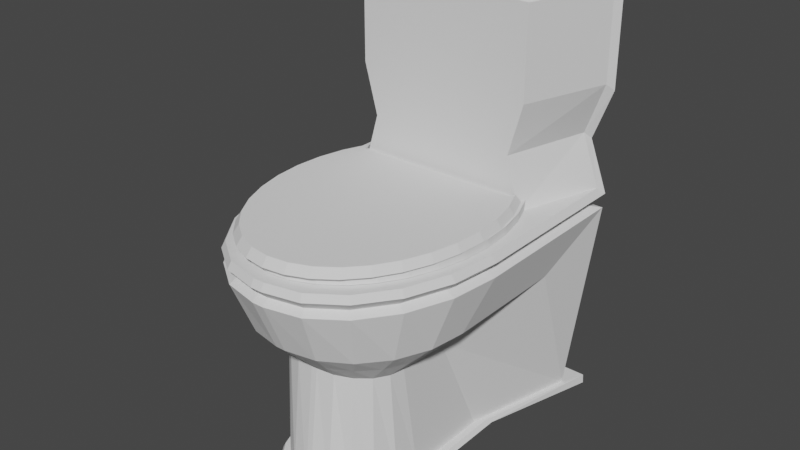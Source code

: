 # Source: toilet.blend  (saved by Blender 2.81.16; exported with 4.5.12 LTS)
import bpy
from mathutils import Matrix  # noqa: F401  (used for matrix-valued properties, if any)

bpy.ops.wm.read_factory_settings(use_empty=True)
scene = bpy.context.scene
scene.name = 'Scene'

# ---- world
world_world = bpy.data.worlds.new('World'); scene.world = world_world
world_world.use_nodes = True; world_world.node_tree.nodes.clear()
_N = world_world.node_tree.nodes; _L = world_world.node_tree.links
n0 = _N.new('ShaderNodeOutputWorld'); n0.name = 'World Output'; n0.location = (300, 300)
n1 = _N.new('ShaderNodeBackground'); n1.name = 'Background'; n1.location = (10, 300)
n1.inputs[0].default_value = (0.05088, 0.05088, 0.05088, 1.0)
_L.new(n1.outputs[0], n0.inputs[0])
n0.is_active_output = True
world_world.color = (0.05088, 0.05088, 0.05088)
world_world.use_sun_shadow = False
world_world.sun_shadow_jitter_overblur = 0.0

# ---- meshes
me_cube = bpy.data.meshes.new('Cube')
me_cube.from_pydata([(-0.5316, -0.3372, -1.0), (-0.3648, -0.266, -0.06736), (0.5316, -0.3372, -1.0), (0.3648, -0.266, -0.06736), (-0.5316, 0.2202, -1.0), (-0.02584, 0.7259, -1.0), (-0.5068, 0.3765, -1.0), (-0.435, 0.5175, -1.0), (-0.3231, 0.6294, -1.0), (-0.1821, 0.7012, -1.0), (-0.01308, 0.5223, -0.06736), (-0.3648, 0.03077, -0.06736), (-0.1296, 0.4965, -0.06736), (-0.2237, 0.4295, -0.06736), (-0.2984, 0.3251, -0.06736), (-0.3464, 0.1936, -0.06736), (0.02584, 0.7259, -1.0), (0.5316, 0.2202, -1.0), (0.1821, 0.7012, -1.0), (0.3231, 0.6294, -1.0), (0.435, 0.5175, -1.0), (0.5068, 0.3765, -1.0), (0.3648, 0.03077, -0.06736), (0.01308, 0.5223, -0.06736), (0.3464, 0.1936, -0.06736), (0.2984, 0.3251, -0.06736), (0.2237, 0.4295, -0.06736), (0.1296, 0.4965, -0.06736), (1.0, -1.0, 1.0), (-1.0, -1.0, 1.0), (-0.3426, 0.9534, 1.0), (-0.0486, 1.0, 1.0), (-0.6078, 0.8183, 1.0), (-0.8183, 0.6078, 1.0), (-0.9534, 0.3426, 1.0), (-1.0, 0.0486, 1.0), (0.9534, 0.3426, 1.0), (1.0, 0.0486, 1.0), (0.8183, 0.6078, 1.0), (0.6078, 0.8183, 1.0), (0.3426, 0.9534, 1.0), (0.0486, 1.0, 1.0), (0.7625, -0.4438, 1.0), (-0.7625, -0.4438, 1.0), (-0.2683, 0.7247, 1.0), (-0.02991, 0.7625, 1.0), (-0.4665, 0.6237, 1.0), (-0.6237, 0.4665, 1.0), (-0.7247, 0.2683, 1.0), (-0.7625, 0.02991, 1.0), (0.7247, 0.2683, 1.0), (0.7625, 0.02991, 1.0), (0.6237, 0.4665, 1.0), (0.4665, 0.6237, 1.0), (0.2683, 0.7247, 1.0), (0.02991, 0.7625, 1.0), (-1.038, -1.052, 0.9384), (1.038, -1.052, 0.9384), (-0.05043, 1.023, 0.9384), (-0.3555, 0.9744, 0.9384), (-0.6307, 0.8342, 0.9384), (-0.849, 0.6158, 0.9384), (-0.9893, 0.3406, 0.9384), (-1.038, 0.03556, 0.9384), (1.038, 0.03556, 0.9384), (0.9893, 0.3406, 0.9384), (0.849, 0.6158, 0.9384), (0.6307, 0.8342, 0.9384), (0.3555, 0.9744, 0.9384), (0.05043, 1.023, 0.9384), (0.9584, -0.9419, 0.8631), (-0.04658, 0.9748, 0.8631), (0.9584, 0.06306, 0.8631), (-0.9584, -0.9419, 0.8631), (-0.3283, 0.9302, 0.8631), (-0.5825, 0.8007, 0.8631), (-0.7842, 0.599, 0.8631), (-0.9137, 0.3448, 0.8631), (-0.9584, 0.06306, 0.8631), (0.9137, 0.3448, 0.8631), (0.7842, 0.599, 0.8631), (0.5825, 0.8007, 0.8631), (0.3283, 0.9302, 0.8631), (0.04658, 0.9748, 0.8631), (1.031, -1.043, 0.8165), (-0.05011, 1.019, 0.8165), (1.031, 0.03787, 0.8165), (-1.031, -1.043, 0.8165), (-0.3532, 0.9707, 0.8165), (-0.6266, 0.8314, 0.8165), (-0.8436, 0.6144, 0.8165), (-0.9829, 0.341, 0.8165), (-1.031, 0.03787, 0.8165), (0.9829, 0.341, 0.8165), (0.8436, 0.6144, 0.8165), (0.6266, 0.8314, 0.8165), (0.3532, 0.9707, 0.8165), (0.05011, 1.019, 0.8165), (0.5293, 0.006787, 0.02802), (-0.02572, 0.6388, 0.02802), (0.5293, 0.3381, 0.02802), (-0.5293, 0.006787, 0.02802), (-0.1813, 0.6241, 0.02802), (-0.3217, 0.5814, 0.02802), (-0.4331, 0.5149, 0.02802), (-0.5046, 0.4311, 0.02802), (-0.5293, 0.3381, 0.02802), (0.5046, 0.4311, 0.02802), (0.4331, 0.5149, 0.02802), (0.3217, 0.5814, 0.02802), (0.1813, 0.6241, 0.02802), (0.02572, 0.6388, 0.02802), (-1.038, -1.052, 2.746), (-1.0, -1.0, 2.746), (1.0, -1.0, 2.746), (0.7625, -0.4438, 2.746), (-0.7625, -0.4438, 2.746), (1.038, -1.052, 2.746), (-1.0, -1.0, 1.873), (-0.7625, -0.4438, 1.873), (1.0, -1.0, 1.873), (1.038, -1.052, 1.812), (-1.038, -1.052, 1.812), (0.7625, -0.4438, 1.873), (-0.6422, -0.4438, 1.437), (0.874, -1.052, 1.375), (0.6422, -0.4438, 1.437), (-0.8423, -1.0, 1.437), (0.8423, -1.0, 1.437), (-0.874, -1.052, 1.375), (-0.8786, -0.6369, 0.3624), (-0.301, 0.8448, 0.3624), (-0.534, 0.7423, 0.3624), (-0.7189, 0.5826, 0.3624), (-0.8377, 0.3815, 0.3624), (-0.8786, 0.1585, 0.3624), (0.8377, 0.3815, 0.3624), (0.7189, 0.5826, 0.3624), (0.534, 0.7423, 0.3624), (0.301, 0.8448, 0.3624), (0.0427, 0.8801, 0.3624), (0.8786, -0.6369, 0.3624), (-0.0427, 0.8801, 0.3624), (0.8786, 0.1585, 0.3624), (0.7039, -0.315, 0.1952), (-0.03421, 0.7594, 0.1952), (0.7039, 0.2483, 0.1952), (-0.7812, -1.052, -1.0), (0.7812, -1.052, -1.0), (-0.7039, -0.315, 0.1952), (-0.2412, 0.7344, 0.1952), (-0.4279, 0.6618, 0.1952), (-0.576, 0.5488, 0.1952), (-0.6711, 0.4063, 0.1952), (-0.7039, 0.2483, 0.1952), (0.6711, 0.4063, 0.1952), (0.576, 0.5488, 0.1952), (0.4279, 0.6618, 0.1952), (0.2412, 0.7344, 0.1952), (0.03421, 0.7594, 0.1952), (-0.6189, -0.437, -1.042), (0.6189, -0.437, -1.042), (-0.03008, 0.8007, -1.042), (-0.212, 0.7719, -1.042), (-0.3762, 0.6883, -1.042), (-0.5064, 0.558, -1.042), (-0.59, 0.3939, -1.042), (-0.6189, 0.212, -1.042), (0.6189, 0.212, -1.042), (0.59, 0.3939, -1.042), (0.5064, 0.558, -1.042), (0.3762, 0.6883, -1.042), (0.212, 0.7719, -1.042), (0.03008, 0.8007, -1.042), (-0.8758, -1.207, -1.085), (0.8758, -1.207, -1.085), (0.5667, 0.3947, -1.0), (0.4864, 0.5523, -1.0), (-0.5944, -0.4034, -1.0), (-0.8736, -1.203, -1.0), (-0.5667, 0.3947, -1.0), (-0.5944, 0.2199, -1.0), (0.8736, -1.203, -1.0), (0.5944, -0.4034, -1.0), (0.2036, 0.7578, -1.0), (0.02889, 0.7854, -1.0), (-0.3613, 0.6774, -1.0), (-0.4864, 0.5523, -1.0), (0.3613, 0.6774, -1.0), (-0.02889, 0.7854, -1.0), (-0.2036, 0.7578, -1.0), (0.5944, 0.2199, -1.0), (-1.0, -1.0, 2.682), (1.0, -1.0, 2.682), (-1.038, -1.052, 2.651), (-0.7625, -0.4438, 2.682), (1.038, -1.052, 2.651), (0.7625, -0.4438, 2.682), (-0.7625, -0.4438, 2.632), (1.038, -1.052, 2.586), (0.7625, -0.4438, 2.632), (-1.0, -1.0, 2.632), (1.0, -1.0, 2.632), (-1.038, -1.052, 2.586), (-0.9523, -0.992, 2.657), (0.9523, -0.992, 2.657), (-0.9881, -1.042, 2.618), (-0.7261, -0.4624, 2.657), (0.9881, -1.042, 2.618), (0.7261, -0.4624, 2.657)], [], [(58, 31, 41, 69), (22, 24, 25, 26, 27, 23, 10, 12, 13, 14, 15, 11, 1, 3), (196, 193, 114, 117), (56, 29, 35, 63), (64, 37, 28, 57), (99, 5, 9, 102), (102, 9, 8, 103), (103, 8, 7, 104), (104, 7, 6, 105), (105, 6, 4, 106), (100, 17, 21, 107), (107, 21, 20, 108), (108, 20, 19, 109), (109, 19, 18, 110), (110, 18, 16, 111), (179, 178, 160, 174), (195, 192, 113, 116), (44, 45, 31, 30), (46, 44, 30, 32), (47, 46, 32, 33), (48, 47, 33, 34), (49, 48, 34, 35), (50, 51, 37, 36), (52, 50, 36, 38), (53, 52, 38, 39), (54, 53, 39, 40), (55, 54, 40, 41), (43, 49, 35, 29), (45, 55, 41, 31), (51, 42, 28, 37), (3, 1, 43, 42), (12, 10, 45, 44), (13, 12, 44, 46), (14, 13, 46, 47), (15, 14, 47, 48), (11, 15, 48, 49), (24, 22, 51, 50), (25, 24, 50, 52), (26, 25, 52, 53), (27, 26, 53, 54), (23, 27, 54, 55), (1, 11, 49, 43), (10, 23, 55, 45), (22, 3, 42, 51), (40, 68, 69, 41), (39, 67, 68, 40), (38, 66, 67, 39), (36, 65, 66, 38), (37, 64, 65, 36), (34, 62, 63, 35), (33, 61, 62, 34), (32, 60, 61, 33), (30, 59, 60, 32), (31, 58, 59, 30), (72, 64, 57, 70), (73, 56, 63, 78), (70, 57, 56, 73), (71, 58, 69, 83), (85, 71, 83, 97), (84, 70, 73, 87), (87, 73, 78, 92), (86, 72, 70, 84), (68, 82, 83, 69), (67, 81, 82, 68), (66, 80, 81, 67), (65, 79, 80, 66), (64, 72, 79, 65), (62, 77, 78, 63), (61, 76, 77, 62), (60, 75, 76, 61), (59, 74, 75, 60), (58, 71, 74, 59), (143, 86, 84, 141), (130, 87, 92, 135), (142, 85, 97, 140), (82, 96, 97, 83), (81, 95, 96, 82), (80, 94, 95, 81), (79, 93, 94, 80), (72, 86, 93, 79), (77, 91, 92, 78), (76, 90, 91, 77), (75, 89, 90, 76), (74, 88, 89, 75), (71, 85, 88, 74), (5, 99, 111, 16), (0, 101, 106, 4), (17, 100, 98, 2), (158, 110, 111, 159), (157, 109, 110, 158), (156, 108, 109, 157), (155, 107, 108, 156), (146, 100, 107, 155), (153, 105, 106, 154), (152, 104, 105, 153), (151, 103, 104, 152), (150, 102, 103, 151), (145, 99, 102, 150), (117, 114, 113, 112), (115, 116, 113, 114), (192, 194, 112, 113), (197, 195, 116, 115), (194, 196, 117, 112), (193, 197, 115, 114), (128, 126, 123, 120), (129, 125, 121, 122), (126, 124, 119, 123), (127, 129, 122, 118), (124, 127, 118, 119), (125, 128, 120, 121), (57, 28, 128, 125), (43, 29, 127, 124), (29, 56, 129, 127), (42, 43, 124, 126), (56, 57, 125, 129), (28, 42, 126, 128), (147, 148, 84, 87), (144, 141, 84, 148), (149, 147, 87, 130), (85, 142, 131, 88), (88, 131, 132, 89), (89, 132, 133, 90), (90, 133, 134, 91), (91, 134, 135, 92), (86, 143, 136, 93), (93, 136, 137, 94), (94, 137, 138, 95), (95, 138, 139, 96), (96, 139, 140, 97), (145, 142, 140, 159), (149, 130, 135, 154), (146, 143, 141, 144), (100, 146, 144, 98), (101, 149, 154, 106), (99, 145, 159, 111), (101, 0, 147, 149), (98, 144, 148, 2), (177, 176, 169, 170), (142, 145, 150, 131), (131, 150, 151, 132), (132, 151, 152, 133), (133, 152, 153, 134), (134, 153, 154, 135), (143, 146, 155, 136), (136, 155, 156, 137), (137, 156, 157, 138), (138, 157, 158, 139), (139, 158, 159, 140), (167, 166, 165, 164, 163, 162, 173, 172, 171, 170, 169, 168, 161, 160), (160, 161, 175, 174), (181, 180, 166, 167), (183, 182, 175, 161), (185, 184, 172, 173), (187, 186, 164, 165), (188, 177, 170, 171), (190, 189, 162, 163), (182, 179, 174, 175), (178, 181, 167, 160), (176, 191, 168, 169), (189, 185, 173, 162), (180, 187, 165, 166), (191, 183, 161, 168), (184, 188, 171, 172), (186, 190, 163, 164), (8, 9, 190, 186), (18, 19, 188, 184), (17, 2, 183, 191), (6, 7, 187, 180), (5, 16, 185, 189), (21, 17, 191, 176), (0, 4, 181, 178), (148, 147, 179, 182), (9, 5, 189, 190), (19, 20, 177, 188), (7, 8, 186, 187), (16, 18, 184, 185), (2, 148, 182, 183), (4, 6, 180, 181), (20, 21, 176, 177), (147, 0, 178, 179), (205, 209, 197, 193), (206, 208, 196, 194), (209, 207, 195, 197), (204, 206, 194, 192), (207, 204, 192, 195), (208, 205, 193, 196), (121, 120, 202, 199), (119, 118, 201, 198), (118, 122, 203, 201), (123, 119, 198, 200), (122, 121, 199, 203), (120, 123, 200, 202), (199, 202, 205, 208), (198, 201, 204, 207), (201, 203, 206, 204), (200, 198, 207, 209), (203, 199, 208, 206), (202, 200, 209, 205)])
_uv = me_cube.uv_layers.new(name='UVMap')
_uv.uv.foreach_set('vector', [0.5, 0.3689, 0.625, 0.3689, 0.625, 0.3811, 0.5, 0.3811, 0.6521, 0.6149, 0.6521, 0.5811, 0.6562, 0.5501, 0.6652, 0.5183, 0.6824, 0.5, 0.7077, 0.4924, 0.7102, 0.488, 0.7065, 0.4548, 0.7074, 0.4314, 0.7184, 0.4237, 0.7453, 0.4593, 0.7925, 0.5561, 0.8293, 0.6964, 0.6576, 0.7027, 0.5, 0.75, 0.625, 0.75, 0.625, 0.75, 0.5, 0.75, 0.5, 0.0, 0.625, 0.0, 0.625, 0.1311, 0.5, 0.1311, 0.5, 0.6189, 0.625, 0.6189, 0.625, 0.75, 0.5, 0.75, 0.3906, 0.3689, 0.375, 0.3689, 0.3191, 0.3901, 0.3417, 0.3901, 0.3417, 0.3901, 0.3191, 0.3901, 0.308, 0.3736, 0.332, 0.3736, 0.332, 0.3736, 0.308, 0.3736, 0.2992, 0.317, 0.3243, 0.317, 0.3243, 0.317, 0.2992, 0.317, 0.2936, 0.3059, 0.3194, 0.3059, 0.3194, 0.3059, 0.2936, 0.3059, 0.375, 0.1311, 0.3906, 0.1311, 0.3906, 0.6189, 0.375, 0.6189, 0.3731, 0.5822, 0.3889, 0.5822, 0.3889, 0.5822, 0.3731, 0.5822, 0.3674, 0.549, 0.384, 0.549, 0.384, 0.549, 0.3674, 0.549, 0.3587, 0.4749, 0.3763, 0.4749, 0.3763, 0.4749, 0.3587, 0.4749, 0.3476, 0.4472, 0.3667, 0.4472, 0.3667, 0.4472, 0.3476, 0.4472, 0.375, 0.3811, 0.3906, 0.3811, 0.3906, 0.5, 0.375, 0.0, 0.375, 0.0, 0.3906, 0.5, 0.8413, 0.7149, 0.875, 0.75, 0.875, 0.75, 0.8413, 0.7149, 0.7043, 0.4433, 0.7135, 0.4832, 0.7561, 0.5, 0.6809, 0.3901, 0.7038, 0.416, 0.7043, 0.4433, 0.6809, 0.3901, 0.692, 0.3736, 0.7143, 0.4015, 0.7038, 0.416, 0.692, 0.3736, 0.7008, 0.317, 0.7431, 0.4378, 0.7143, 0.4015, 0.7008, 0.317, 0.7064, 0.3059, 0.8024, 0.554, 0.7431, 0.4378, 0.7064, 0.3059, 0.875, 0.6189, 0.6466, 0.58, 0.6462, 0.612, 0.625, 0.6189, 0.6269, 0.5822, 0.6511, 0.5469, 0.6466, 0.58, 0.6269, 0.5822, 0.6326, 0.549, 0.66, 0.5099, 0.6511, 0.5469, 0.6326, 0.549, 0.6413, 0.4749, 0.6791, 0.4909, 0.66, 0.5099, 0.6413, 0.4749, 0.6524, 0.4472, 0.7104, 0.4881, 0.6791, 0.4909, 0.6524, 0.4472, 0.7439, 0.5, 0.8413, 0.7149, 0.8024, 0.554, 0.875, 0.6189, 0.875, 0.75, 0.7135, 0.4832, 0.7104, 0.4881, 0.7439, 0.5, 0.7561, 0.5, 0.6462, 0.612, 0.6516, 0.7163, 0.625, 0.75, 0.625, 0.6189, 0.6576, 0.7027, 0.8293, 0.6964, 0.8413, 0.7149, 0.6516, 0.7163, 0.7065, 0.4548, 0.7102, 0.488, 0.7135, 0.4832, 0.7043, 0.4433, 0.7074, 0.4314, 0.7065, 0.4548, 0.7043, 0.4433, 0.7038, 0.416, 0.7184, 0.4237, 0.7074, 0.4314, 0.7038, 0.416, 0.7143, 0.4015, 0.7453, 0.4593, 0.7184, 0.4237, 0.7143, 0.4015, 0.7431, 0.4378, 0.7925, 0.5561, 0.7453, 0.4593, 0.7431, 0.4378, 0.8024, 0.554, 0.6521, 0.5811, 0.6521, 0.6149, 0.6462, 0.612, 0.6466, 0.58, 0.6562, 0.5501, 0.6521, 0.5811, 0.6466, 0.58, 0.6511, 0.5469, 0.6652, 0.5183, 0.6562, 0.5501, 0.6511, 0.5469, 0.66, 0.5099, 0.6824, 0.5, 0.6652, 0.5183, 0.66, 0.5099, 0.6791, 0.4909, 0.7077, 0.4924, 0.6824, 0.5, 0.6791, 0.4909, 0.7104, 0.4881, 0.8293, 0.6964, 0.7925, 0.5561, 0.8024, 0.554, 0.8413, 0.7149, 0.7102, 0.488, 0.7077, 0.4924, 0.7104, 0.4881, 0.7135, 0.4832, 0.6521, 0.6149, 0.6576, 0.7027, 0.6516, 0.7163, 0.6462, 0.612, 0.6524, 0.4472, 0.5, 0.4472, 0.5, 0.3811, 0.625, 0.3811, 0.6413, 0.4749, 0.5, 0.4749, 0.5, 0.4472, 0.6524, 0.4472, 0.6326, 0.549, 0.5, 0.549, 0.5, 0.4749, 0.6413, 0.4749, 0.6269, 0.5822, 0.5, 0.5822, 0.5, 0.549, 0.6326, 0.549, 0.625, 0.6189, 0.5, 0.6189, 0.5, 0.5822, 0.6269, 0.5822, 0.7064, 0.3059, 0.5, 0.3059, 0.5, 0.1311, 0.625, 0.1311, 0.7008, 0.317, 0.5, 0.317, 0.5, 0.3059, 0.7064, 0.3059, 0.692, 0.3736, 0.5, 0.3736, 0.5, 0.317, 0.7008, 0.317, 0.6809, 0.3901, 0.5, 0.3901, 0.5, 0.3736, 0.692, 0.3736, 0.625, 0.3689, 0.5, 0.3689, 0.5, 0.3901, 0.6809, 0.3901, 0.4375, 0.6189, 0.5, 0.6189, 0.5, 0.75, 0.4375, 0.75, 0.4375, 0.0, 0.5, 0.0, 0.5, 0.1311, 0.4375, 0.1311, 0.4375, 0.75, 0.5, 0.75, 0.5, 1.0, 0.4375, 1.0, 0.4375, 0.3689, 0.5, 0.3689, 0.5, 0.3811, 0.4375, 0.3811, 0.4062, 0.3689, 0.4375, 0.3689, 0.4375, 0.3811, 0.4062, 0.3811, 0.4062, 0.75, 0.4375, 0.75, 0.4375, 1.0, 0.4062, 1.0, 0.4062, 0.0, 0.4375, 0.0, 0.4375, 0.1311, 0.4063, 0.1311, 0.4063, 0.6189, 0.4375, 0.6189, 0.4375, 0.75, 0.4062, 0.75, 0.5, 0.4472, 0.4238, 0.4472, 0.4375, 0.3811, 0.5, 0.3811, 0.5, 0.4749, 0.4293, 0.4749, 0.4238, 0.4472, 0.5, 0.4472, 0.5, 0.549, 0.4337, 0.549, 0.4293, 0.4749, 0.5, 0.4749, 0.5, 0.5822, 0.4365, 0.5822, 0.4337, 0.549, 0.5, 0.549, 0.5, 0.6189, 0.4375, 0.6189, 0.4365, 0.5822, 0.5, 0.5822, 0.5, 0.3059, 0.3968, 0.3059, 0.4375, 0.1311, 0.5, 0.1311, 0.5, 0.317, 0.3996, 0.317, 0.3968, 0.3059, 0.5, 0.3059, 0.5, 0.3736, 0.404, 0.3736, 0.3996, 0.317, 0.5, 0.317, 0.5, 0.3901, 0.4095, 0.3901, 0.404, 0.3736, 0.5, 0.3736, 0.5, 0.3689, 0.4375, 0.3689, 0.4095, 0.3901, 0.5, 0.3901, 0.3984, 0.6189, 0.4063, 0.6189, 0.4062, 0.75, 0.3984, 0.75, 0.3984, 0.0, 0.4062, 0.0, 0.4063, 0.1311, 0.3984, 0.1311, 0.3984, 0.3689, 0.4062, 0.3689, 0.4062, 0.3811, 0.3984, 0.3811, 0.4238, 0.4472, 0.3857, 0.4472, 0.4062, 0.3811, 0.4375, 0.3811, 0.4293, 0.4749, 0.394, 0.4749, 0.3857, 0.4472, 0.4238, 0.4472, 0.4337, 0.549, 0.4006, 0.549, 0.394, 0.4749, 0.4293, 0.4749, 0.4365, 0.5822, 0.4048, 0.5822, 0.4006, 0.549, 0.4337, 0.549, 0.4375, 0.6189, 0.4063, 0.6189, 0.4048, 0.5822, 0.4365, 0.5822, 0.3968, 0.3059, 0.3452, 0.3059, 0.4063, 0.1311, 0.4375, 0.1311, 0.3996, 0.317, 0.3494, 0.317, 0.3452, 0.3059, 0.3968, 0.3059, 0.404, 0.3736, 0.356, 0.3736, 0.3494, 0.317, 0.3996, 0.317, 0.4095, 0.3901, 0.3643, 0.3901, 0.356, 0.3736, 0.404, 0.3736, 0.4375, 0.3689, 0.4062, 0.3689, 0.3643, 0.3901, 0.4095, 0.3901, 0.375, 0.3689, 0.3906, 0.3689, 0.3906, 0.3811, 0.375, 0.3811, 0.375, 0.0, 0.3906, 0.0, 0.3906, 0.1311, 0.375, 0.1311, 0.375, 0.6189, 0.3906, 0.6189, 0.3906, 0.75, 0.375, 0.75, 0.3714, 0.4472, 0.3667, 0.4472, 0.3906, 0.3811, 0.3945, 0.3811, 0.3807, 0.4749, 0.3763, 0.4749, 0.3667, 0.4472, 0.3714, 0.4472, 0.3881, 0.549, 0.384, 0.549, 0.3763, 0.4749, 0.3807, 0.4749, 0.3929, 0.5822, 0.3889, 0.5822, 0.384, 0.549, 0.3881, 0.549, 0.3945, 0.6189, 0.3906, 0.6189, 0.3889, 0.5822, 0.3929, 0.5822, 0.3259, 0.3059, 0.3194, 0.3059, 0.3906, 0.1311, 0.3945, 0.1311, 0.3306, 0.317, 0.3243, 0.317, 0.3194, 0.3059, 0.3259, 0.3059, 0.338, 0.3736, 0.332, 0.3736, 0.3243, 0.317, 0.3306, 0.317, 0.3473, 0.3901, 0.3417, 0.3901, 0.332, 0.3736, 0.338, 0.3736, 0.3945, 0.3689, 0.3906, 0.3689, 0.3417, 0.3901, 0.3473, 0.3901, 0.5, 0.75, 0.625, 0.75, 0.625, 1.0, 0.5, 1.0, 0.6516, 0.7163, 0.8413, 0.7149, 0.875, 0.75, 0.625, 0.75, 0.625, 0.0, 0.5, 0.0, 0.5, 0.0, 0.625, 0.0, 0.6516, 0.7163, 0.8413, 0.7149, 0.8413, 0.7149, 0.6516, 0.7163, 0.5, 1.0, 0.5, 0.75, 0.5, 0.75, 0.5, 1.0, 0.625, 0.75, 0.6516, 0.7163, 0.6516, 0.7163, 0.625, 0.75, 0.625, 0.75, 0.6516, 0.7163, 0.6516, 0.7163, 0.625, 0.75, 0.5, 1.0, 0.5, 0.75, 0.5, 0.75, 0.5, 1.0, 0.6516, 0.7163, 0.8413, 0.7149, 0.8413, 0.7149, 0.6516, 0.7163, 0.625, 0.0, 0.5, 0.0, 0.5, 0.0, 0.625, 0.0, 0.8413, 0.7149, 0.875, 0.75, 0.875, 0.75, 0.8413, 0.7149, 0.5, 0.75, 0.625, 0.75, 0.625, 0.75, 0.5, 0.75, 0.5, 0.75, 0.625, 0.75, 0.625, 0.75, 0.5, 0.75, 0.8413, 0.7149, 0.875, 0.75, 0.875, 0.75, 0.8413, 0.7149, 0.625, 0.0, 0.5, 0.0, 0.5, 0.0, 0.625, 0.0, 0.6516, 0.7163, 0.8413, 0.7149, 0.8413, 0.7149, 0.6516, 0.7163, 0.5, 1.0, 0.5, 0.75, 0.5, 0.75, 0.5, 1.0, 0.625, 0.75, 0.6516, 0.7163, 0.6516, 0.7163, 0.625, 0.75, 0.2656, 0.875, 0.3906, 0.75, 0.4062, 0.75, 0.4062, 1.0, 0.3945, 0.75, 0.3984, 0.75, 0.4062, 0.75, 0.3906, 0.75, 0.3945, 0.25, 0.3906, 0.5, 0.4062, 1.0, 0.3984, 0.5, 0.4062, 0.3689, 0.3984, 0.3689, 0.353, 0.3901, 0.3643, 0.3901, 0.3643, 0.3901, 0.353, 0.3901, 0.344, 0.3736, 0.356, 0.3736, 0.356, 0.3736, 0.344, 0.3736, 0.3369, 0.317, 0.3494, 0.317, 0.3494, 0.317, 0.3369, 0.317, 0.3323, 0.3059, 0.3452, 0.3059, 0.3452, 0.3059, 0.3323, 0.3059, 0.3984, 0.1311, 0.4063, 0.1311, 0.4063, 0.6189, 0.3984, 0.6189, 0.3969, 0.5822, 0.4048, 0.5822, 0.4048, 0.5822, 0.3969, 0.5822, 0.3923, 0.549, 0.4006, 0.549, 0.4006, 0.549, 0.3923, 0.549, 0.3852, 0.4749, 0.394, 0.4749, 0.394, 0.4749, 0.3852, 0.4749, 0.3762, 0.4472, 0.3857, 0.4472, 0.3857, 0.4472, 0.3762, 0.4472, 0.3984, 0.3811, 0.4062, 0.3811, 0.3945, 0.3689, 0.3984, 0.3689, 0.3984, 0.3811, 0.3945, 0.3811, 0.3945, 0.0, 0.3984, 0.0, 0.3984, 0.1311, 0.3945, 0.1311, 0.3945, 0.6189, 0.3984, 0.6189, 0.3984, 0.75, 0.3945, 0.75, 0.3906, 0.6189, 0.3945, 0.6189, 0.3945, 0.75, 0.3906, 0.75, 0.3906, 0.0, 0.3945, 0.0, 0.3945, 0.1311, 0.3906, 0.1311, 0.3906, 0.3689, 0.3945, 0.3689, 0.3945, 0.3811, 0.3906, 0.3811, 0.3906, 0.0, 0.375, 0.0, 0.3906, 0.5, 0.3945, 0.25, 0.3906, 0.75, 0.3945, 0.75, 0.3906, 0.75, 0.375, 0.75, 0.3674, 0.549, 0.3731, 0.5822, 0.3731, 0.5822, 0.3674, 0.549, 0.3984, 0.3689, 0.3945, 0.3689, 0.3473, 0.3901, 0.353, 0.3901, 0.353, 0.3901, 0.3473, 0.3901, 0.338, 0.3736, 0.344, 0.3736, 0.344, 0.3736, 0.338, 0.3736, 0.3306, 0.317, 0.3369, 0.317, 0.3369, 0.317, 0.3306, 0.317, 0.3259, 0.3059, 0.3323, 0.3059, 0.3323, 0.3059, 0.3259, 0.3059, 0.3945, 0.1311, 0.3984, 0.1311, 0.3984, 0.6189, 0.3945, 0.6189, 0.3929, 0.5822, 0.3969, 0.5822, 0.3969, 0.5822, 0.3929, 0.5822, 0.3881, 0.549, 0.3923, 0.549, 0.3923, 0.549, 0.3881, 0.549, 0.3807, 0.4749, 0.3852, 0.4749, 0.3852, 0.4749, 0.3807, 0.4749, 0.3714, 0.4472, 0.3762, 0.4472, 0.3762, 0.4472, 0.3714, 0.4472, 0.3945, 0.3811, 0.3984, 0.3811, 0.125, 0.6189, 0.2936, 0.3059, 0.2992, 0.317, 0.308, 0.3736, 0.3191, 0.3901, 0.2439, 0.5, 0.2561, 0.5, 0.3476, 0.4472, 0.3587, 0.4749, 0.3674, 0.549, 0.3731, 0.5822, 0.375, 0.6189, 0.375, 0.75, 0.125, 0.75, 0.125, 0.75, 0.375, 0.75, 0.3906, 0.75, 0.2656, 0.875, 0.375, 0.1311, 0.2936, 0.3059, 0.2936, 0.3059, 0.375, 0.1311, 0.375, 0.75, 0.3906, 0.75, 0.3906, 0.75, 0.375, 0.75, 0.375, 0.3811, 0.3476, 0.4472, 0.3476, 0.4472, 0.375, 0.3811, 0.2992, 0.317, 0.308, 0.3736, 0.308, 0.3736, 0.2992, 0.317, 0.3587, 0.4749, 0.3674, 0.549, 0.3674, 0.549, 0.3587, 0.4749, 0.3191, 0.3901, 0.375, 0.3689, 0.375, 0.3689, 0.3191, 0.3901, 0.3906, 0.75, 0.2656, 0.875, 0.2656, 0.875, 0.3906, 0.75, 0.375, 0.0, 0.375, 0.1311, 0.375, 0.1311, 0.375, 0.0, 0.3731, 0.5822, 0.375, 0.6189, 0.375, 0.6189, 0.3731, 0.5822, 0.375, 0.3689, 0.375, 0.3811, 0.375, 0.3811, 0.375, 0.3689, 0.2936, 0.3059, 0.2992, 0.317, 0.2992, 0.317, 0.2936, 0.3059, 0.375, 0.6189, 0.375, 0.75, 0.375, 0.75, 0.375, 0.6189, 0.3476, 0.4472, 0.3587, 0.4749, 0.3587, 0.4749, 0.3476, 0.4472, 0.308, 0.3736, 0.3191, 0.3901, 0.3191, 0.3901, 0.308, 0.3736, 0.308, 0.3736, 0.3191, 0.3901, 0.3191, 0.3901, 0.308, 0.3736, 0.3476, 0.4472, 0.3587, 0.4749, 0.3587, 0.4749, 0.3476, 0.4472, 0.375, 0.6189, 0.375, 0.75, 0.375, 0.75, 0.375, 0.6189, 0.2936, 0.3059, 0.2992, 0.317, 0.2992, 0.317, 0.2936, 0.3059, 0.375, 0.3689, 0.375, 0.3811, 0.375, 0.3811, 0.375, 0.3689, 0.3731, 0.5822, 0.375, 0.6189, 0.375, 0.6189, 0.3731, 0.5822, 0.375, 0.0, 0.375, 0.1311, 0.375, 0.1311, 0.375, 0.0, 0.3906, 0.75, 0.2656, 0.875, 0.2656, 0.875, 0.3906, 0.75, 0.3191, 0.3901, 0.375, 0.3689, 0.375, 0.3689, 0.3191, 0.3901, 0.3587, 0.4749, 0.3674, 0.549, 0.3674, 0.549, 0.3587, 0.4749, 0.2992, 0.317, 0.308, 0.3736, 0.308, 0.3736, 0.2992, 0.317, 0.375, 0.3811, 0.3476, 0.4472, 0.3476, 0.4472, 0.375, 0.3811, 0.375, 0.75, 0.3906, 0.75, 0.3906, 0.75, 0.375, 0.75, 0.375, 0.1311, 0.2936, 0.3059, 0.2936, 0.3059, 0.375, 0.1311, 0.3674, 0.549, 0.3731, 0.5822, 0.3731, 0.5822, 0.3674, 0.549, 0.3906, 0.5, 0.375, 0.0, 0.375, 0.0, 0.3906, 0.5, 0.625, 0.75, 0.6516, 0.7163, 0.6516, 0.7163, 0.625, 0.75, 0.5, 1.0, 0.5, 0.75, 0.5, 0.75, 0.5, 1.0, 0.6516, 0.7163, 0.8413, 0.7149, 0.8413, 0.7149, 0.6516, 0.7163, 0.625, 0.0, 0.5, 0.0, 0.5, 0.0, 0.625, 0.0, 0.8413, 0.7149, 0.875, 0.75, 0.875, 0.75, 0.8413, 0.7149, 0.5, 0.75, 0.625, 0.75, 0.625, 0.75, 0.5, 0.75, 0.5, 0.75, 0.625, 0.75, 0.625, 0.75, 0.5, 0.75, 0.8413, 0.7149, 0.875, 0.75, 0.875, 0.75, 0.8413, 0.7149, 0.625, 0.0, 0.5, 0.0, 0.5, 0.0, 0.625, 0.0, 0.6516, 0.7163, 0.8413, 0.7149, 0.8413, 0.7149, 0.6516, 0.7163, 0.5, 1.0, 0.5, 0.75, 0.5, 0.75, 0.5, 1.0, 0.625, 0.75, 0.6516, 0.7163, 0.6516, 0.7163, 0.625, 0.75, 0.5, 0.75, 0.625, 0.75, 0.625, 0.75, 0.5, 0.75, 0.8413, 0.7149, 0.875, 0.75, 0.875, 0.75, 0.8413, 0.7149, 0.625, 0.0, 0.5, 0.0, 0.5, 0.0, 0.625, 0.0, 0.6516, 0.7163, 0.8413, 0.7149, 0.8413, 0.7149, 0.6516, 0.7163, 0.5, 1.0, 0.5, 0.75, 0.5, 0.75, 0.5, 1.0, 0.625, 0.75, 0.6516, 0.7163, 0.6516, 0.7163, 0.625, 0.75])
me_cube.use_remesh_fix_poles = True
me_cube.use_remesh_preserve_attributes = False
me_cube.use_mirror_vertex_groups = False
me_cube.update()
me_cylinder = bpy.data.meshes.new('Cylinder')
me_cylinder.from_pydata([(0.4567, 0.3142, 1.0), (0.537, 0.2704, 1.0), (0.5966, 0.1495, 1.0), (0.6334, 0.01836, 1.0), (0.6458, -0.1181, 1.0), (0.6334, -0.2545, 1.0), (0.5966, -0.3856, 1.0), (0.537, -0.5065, 1.0), (0.4567, -0.6125, 1.0), (0.3588, -0.6995, 1.0), (0.2471, -0.7641, 1.0), (0.126, -0.8039, 1.0), (-1.953e-07, -0.8173, 1.0), (-0.126, -0.8039, 1.0), (-0.2471, -0.7641, 1.0), (-0.3588, -0.6995, 1.0), (-0.4567, -0.6125, 1.0), (-0.537, -0.5065, 1.0), (-0.5966, -0.3856, 1.0), (-0.6334, -0.2545, 1.0), (-0.6458, -0.1181, 1.0), (-0.6334, 0.01836, 1.0), (-0.5966, 0.1495, 1.0), (-0.537, 0.2704, 1.0), (-0.4567, 0.3142, 1.0), (0.9239, 0.3827, 1.0), (0.9808, 0.1951, 1.0), (1.0, 7.55e-08, 1.0), (0.9808, -0.1951, 1.0), (0.9239, -0.3827, 1.0), (0.8315, -0.5556, 1.0), (0.7071, -0.7071, 1.0), (0.5556, -0.8315, 1.0), (0.3827, -0.9239, 1.0), (0.1951, -0.9808, 1.0), (-3.258e-07, -1.0, 1.0), (-0.1951, -0.9808, 1.0), (-0.3827, -0.9239, 1.0), (-0.5556, -0.8315, 1.0), (-0.7071, -0.7071, 1.0), (-0.8315, -0.5556, 1.0), (-0.9239, -0.3827, 1.0), (-0.9808, -0.1951, 1.0), (-1.0, 9.656e-07, 1.0), (-0.9808, 0.1951, 1.0), (-0.9239, 0.3827, 1.0), (-0.8315, 0.5556, 1.0), (0.9239, 0.3827, 2.104), (0.9808, 0.1951, 2.104), (1.0, 7.55e-08, 2.104), (0.9808, -0.1951, 2.104), (0.9239, -0.3827, 2.104), (0.8315, -0.5556, 2.104), (0.7071, -0.7071, 2.104), (0.5556, -0.8315, 2.104), (0.3827, -0.9239, 2.104), (0.1951, -0.9808, 2.104), (-3.258e-07, -1.0, 2.104), (-0.1951, -0.9808, 2.104), (-0.3827, -0.9239, 2.104), (-0.5556, -0.8315, 2.104), (-0.7071, -0.7071, 2.104), (-0.8315, -0.5556, 2.104), (-0.9239, -0.3827, 2.104), (-0.9808, -0.1951, 2.104), (-1.0, 9.656e-07, 2.104), (-0.9808, 0.1951, 2.104), (-0.9239, 0.3827, 2.104), (-0.8315, 0.5556, 2.104), (0.4567, 0.3142, 2.104), (-0.4567, 0.3142, 2.104), (0.537, 0.2704, 2.104), (0.5966, 0.1495, 2.104), (0.6334, 0.01836, 2.104), (0.6458, -0.1181, 2.104), (0.6334, -0.2545, 2.104), (0.5966, -0.3856, 2.104), (0.537, -0.5065, 2.104), (0.4567, -0.6125, 2.104), (0.3588, -0.6995, 2.104), (0.2471, -0.7641, 2.104), (0.126, -0.8039, 2.104), (-1.953e-07, -0.8173, 2.104), (-0.126, -0.8039, 2.104), (-0.2471, -0.7641, 2.104), (-0.3588, -0.6995, 2.104), (-0.4567, -0.6125, 2.104), (-0.537, -0.5065, 2.104), (-0.5966, -0.3856, 2.104), (-0.6334, -0.2545, 2.104), (-0.6458, -0.1181, 2.104), (-0.6334, 0.01836, 2.104), (-0.5966, 0.1495, 2.104), (-0.537, 0.2704, 2.104), (0.8061, 0.4811, 2.104), (0.8321, 0.5545, 2.104), (0.8264, 0.4811, 1.0), (-0.8135, 0.5775, 2.104), (-0.7923, 0.5176, 2.104), (-0.7793, 0.4811, 2.104), (-0.7997, 0.4811, 1.0), (-0.8309, 0.5562, 1.0), (-0.83, 0.5542, 1.0), (-0.5631, 0.4811, 2.104), (-0.7546, 0.4811, 2.104), (0.8459, 0.5285, 1.0), (-0.5631, 0.4811, 1.0), (0.5631, 0.4811, 1.0), (0.5631, 0.4811, 2.104), (0.7546, 0.4811, 2.104), (0.7546, 0.4811, 1.0), (-0.7546, 0.4811, 1.0)], [], [(0, 107, 110, 1), (1, 110, 96, 105, 25, 2), (2, 25, 26, 3), (3, 26, 27, 4), (4, 27, 28, 5), (5, 28, 29, 6), (6, 29, 30, 7), (7, 30, 31, 8), (8, 31, 32, 9), (9, 32, 33, 10), (10, 33, 34, 11), (11, 34, 35, 12), (12, 35, 36, 13), (13, 36, 37, 14), (14, 37, 38, 15), (15, 38, 39, 16), (16, 39, 40, 17), (17, 40, 41, 18), (18, 41, 42, 19), (19, 42, 43, 20), (20, 43, 44, 21), (21, 44, 45, 22), (22, 45, 46, 102, 100, 111, 23), (23, 111, 106, 24), (24, 106, 107, 0), (69, 71, 109, 108), (71, 72, 47, 95, 94, 109), (72, 73, 48, 47), (73, 74, 49, 48), (74, 75, 50, 49), (75, 76, 51, 50), (76, 77, 52, 51), (77, 78, 53, 52), (78, 79, 54, 53), (79, 80, 55, 54), (80, 81, 56, 55), (81, 82, 57, 56), (82, 83, 58, 57), (83, 84, 59, 58), (84, 85, 60, 59), (85, 86, 61, 60), (86, 87, 62, 61), (87, 88, 63, 62), (88, 89, 64, 63), (89, 90, 65, 64), (90, 91, 66, 65), (91, 92, 67, 66), (92, 93, 104, 99, 98, 68, 67), (93, 70, 103, 104), (70, 69, 108, 103), (6, 7, 77, 76), (33, 32, 54, 55), (7, 8, 78, 77), (34, 33, 55, 56), (8, 9, 79, 78), (35, 34, 56, 57), (9, 10, 80, 79), (36, 35, 57, 58), (10, 11, 81, 80), (37, 36, 58, 59), (11, 12, 82, 81), (38, 37, 59, 60), (12, 13, 83, 82), (39, 38, 60, 61), (13, 14, 84, 83), (40, 39, 61, 62), (14, 15, 85, 84), (41, 40, 62, 63), (15, 16, 86, 85), (42, 41, 63, 64), (16, 17, 87, 86), (43, 42, 64, 65), (17, 18, 88, 87), (44, 43, 65, 66), (18, 19, 89, 88), (45, 44, 66, 67), (19, 20, 90, 89), (46, 45, 67, 68), (20, 21, 91, 90), (21, 22, 92, 91), (22, 23, 93, 92), (23, 24, 70, 93), (25, 105, 95, 47), (24, 0, 69, 70), (26, 25, 47, 48), (0, 1, 71, 69), (27, 26, 48, 49), (1, 2, 72, 71), (28, 27, 49, 50), (2, 3, 73, 72), (29, 28, 50, 51), (3, 4, 74, 73), (30, 29, 51, 52), (4, 5, 75, 74), (31, 30, 52, 53), (5, 6, 76, 75), (32, 31, 53, 54), (98, 97, 68), (99, 100, 102, 101, 97, 98), (101, 102, 46), (97, 101, 46, 68), (100, 99, 104, 103, 108, 109, 94, 96, 110, 107, 106, 111), (96, 94, 95, 105)])
_uv = me_cylinder.uv_layers.new(name='UVMap')
_uv.uv.foreach_set('vector', [0.3757, 0.3757, 0.3944, 0.3944, 0.4361, 0.3743, 0.3978, 0.3488, 0.3978, 0.3488, 0.4361, 0.3743, 0.4503, 0.3688, 0.453, 0.3768, 0.4717, 0.3418, 0.4143, 0.318, 0.4143, 0.318, 0.4717, 0.3418, 0.4854, 0.2968, 0.4244, 0.2847, 0.4244, 0.2847, 0.4854, 0.2968, 0.49, 0.25, 0.4278, 0.25, 0.4278, 0.25, 0.49, 0.25, 0.4854, 0.2032, 0.4244, 0.2153, 0.4244, 0.2153, 0.4854, 0.2032, 0.4717, 0.1582, 0.4143, 0.182, 0.4143, 0.182, 0.4717, 0.1582, 0.4496, 0.1167, 0.3978, 0.1512, 0.3978, 0.1512, 0.4496, 0.1167, 0.4197, 0.08029, 0.3757, 0.1243, 0.3757, 0.1243, 0.4197, 0.08029, 0.3833, 0.05045, 0.3488, 0.1022, 0.3488, 0.1022, 0.3833, 0.05045, 0.3418, 0.02827, 0.318, 0.08573, 0.318, 0.08573, 0.3418, 0.02827, 0.2968, 0.01461, 0.2847, 0.07562, 0.2847, 0.07562, 0.2968, 0.01461, 0.25, 0.01, 0.25, 0.0722, 0.25, 0.0722, 0.25, 0.01, 0.2032, 0.01461, 0.2153, 0.07562, 0.2153, 0.07562, 0.2032, 0.01461, 0.1582, 0.02827, 0.182, 0.08573, 0.182, 0.08573, 0.1582, 0.02827, 0.1167, 0.05045, 0.1512, 0.1022, 0.1512, 0.1022, 0.1167, 0.05045, 0.08029, 0.08029, 0.1243, 0.1243, 0.1243, 0.1243, 0.08029, 0.08029, 0.05045, 0.1167, 0.1022, 0.1512, 0.1022, 0.1512, 0.05045, 0.1167, 0.02827, 0.1582, 0.08573, 0.182, 0.08573, 0.182, 0.02827, 0.1582, 0.01461, 0.2032, 0.07562, 0.2153, 0.07562, 0.2153, 0.01461, 0.2032, 0.01, 0.25, 0.0722, 0.25, 0.0722, 0.25, 0.01, 0.25, 0.01461, 0.2968, 0.07562, 0.2847, 0.07562, 0.2847, 0.01461, 0.2968, 0.02827, 0.3418, 0.08573, 0.318, 0.08573, 0.318, 0.02827, 0.3418, 0.05045, 0.3833, 0.0507, 0.3832, 0.05497, 0.3708, 0.06395, 0.3743, 0.1022, 0.3488, 0.1022, 0.3488, 0.06395, 0.3743, 0.1056, 0.3944, 0.1243, 0.3757, 0.1243, 0.3757, 0.1056, 0.3944, 0.3944, 0.3944, 0.3757, 0.3757, 0.3757, 0.3757, 0.3978, 0.3488, 0.4361, 0.3743, 0.3944, 0.3944, 0.3978, 0.3488, 0.4143, 0.318, 0.4717, 0.3418, 0.4497, 0.3831, 0.4463, 0.3704, 0.4361, 0.3743, 0.4143, 0.318, 0.4244, 0.2847, 0.4854, 0.2968, 0.4717, 0.3418, 0.4244, 0.2847, 0.4278, 0.25, 0.49, 0.25, 0.4854, 0.2968, 0.4278, 0.25, 0.4244, 0.2153, 0.4854, 0.2032, 0.49, 0.25, 0.4244, 0.2153, 0.4143, 0.182, 0.4717, 0.1582, 0.4854, 0.2032, 0.4143, 0.182, 0.3978, 0.1512, 0.4496, 0.1167, 0.4717, 0.1582, 0.3978, 0.1512, 0.3757, 0.1243, 0.4197, 0.08029, 0.4496, 0.1167, 0.3757, 0.1243, 0.3488, 0.1022, 0.3833, 0.05045, 0.4197, 0.08029, 0.3488, 0.1022, 0.318, 0.08573, 0.3418, 0.02827, 0.3833, 0.05045, 0.318, 0.08573, 0.2847, 0.07562, 0.2968, 0.01461, 0.3418, 0.02827, 0.2847, 0.07562, 0.25, 0.0722, 0.25, 0.01, 0.2968, 0.01461, 0.25, 0.0722, 0.2153, 0.07562, 0.2032, 0.01461, 0.25, 0.01, 0.2153, 0.07562, 0.182, 0.08573, 0.1582, 0.02827, 0.2032, 0.01461, 0.182, 0.08573, 0.1512, 0.1022, 0.1167, 0.05045, 0.1582, 0.02827, 0.1512, 0.1022, 0.1243, 0.1243, 0.08029, 0.08029, 0.1167, 0.05045, 0.1243, 0.1243, 0.1022, 0.1512, 0.05045, 0.1167, 0.08029, 0.08029, 0.1022, 0.1512, 0.08573, 0.182, 0.02827, 0.1582, 0.05045, 0.1167, 0.08573, 0.182, 0.07562, 0.2153, 0.01461, 0.2032, 0.02827, 0.1582, 0.07562, 0.2153, 0.0722, 0.25, 0.01, 0.25, 0.01461, 0.2032, 0.0722, 0.25, 0.07562, 0.2847, 0.01461, 0.2968, 0.01, 0.25, 0.07562, 0.2847, 0.08573, 0.318, 0.02827, 0.3418, 0.01461, 0.2968, 0.08573, 0.318, 0.1022, 0.3488, 0.06395, 0.3743, 0.05902, 0.3724, 0.05733, 0.3787, 0.05045, 0.3833, 0.02827, 0.3418, 0.1022, 0.3488, 0.1243, 0.3757, 0.1056, 0.3944, 0.06395, 0.3743, 0.1243, 0.3757, 0.3757, 0.3757, 0.3944, 0.3944, 0.1056, 0.3944, 0.4143, 0.182, 0.3978, 0.1512, 0.3978, 0.1512, 0.4143, 0.182, 0.3418, 0.02827, 0.3833, 0.05045, 0.3833, 0.05045, 0.3418, 0.02827, 0.3978, 0.1512, 0.3757, 0.1243, 0.3757, 0.1243, 0.3978, 0.1512, 0.2968, 0.01461, 0.3418, 0.02827, 0.3418, 0.02827, 0.2968, 0.01461, 0.3757, 0.1243, 0.3488, 0.1022, 0.3488, 0.1022, 0.3757, 0.1243, 0.25, 0.01, 0.2968, 0.01461, 0.2968, 0.01461, 0.25, 0.01, 0.3488, 0.1022, 0.318, 0.08573, 0.318, 0.08573, 0.3488, 0.1022, 0.2032, 0.01461, 0.25, 0.01, 0.25, 0.01, 0.2032, 0.01461, 0.318, 0.08573, 0.2847, 0.07562, 0.2847, 0.07562, 0.318, 0.08573, 0.1582, 0.02827, 0.2032, 0.01461, 0.2032, 0.01461, 0.1582, 0.02827, 0.2847, 0.07562, 0.25, 0.0722, 0.25, 0.0722, 0.2847, 0.07562, 0.1167, 0.05045, 0.1582, 0.02827, 0.1582, 0.02827, 0.1167, 0.05045, 0.25, 0.0722, 0.2153, 0.07562, 0.2153, 0.07562, 0.25, 0.0722, 0.08029, 0.08029, 0.1167, 0.05045, 0.1167, 0.05045, 0.08029, 0.08029, 0.2153, 0.07562, 0.182, 0.08573, 0.182, 0.08573, 0.2153, 0.07562, 0.05045, 0.1167, 0.08029, 0.08029, 0.08029, 0.08029, 0.05045, 0.1167, 0.182, 0.08573, 0.1512, 0.1022, 0.1512, 0.1022, 0.182, 0.08573, 0.02827, 0.1582, 0.05045, 0.1167, 0.05045, 0.1167, 0.02827, 0.1582, 0.1512, 0.1022, 0.1243, 0.1243, 0.1243, 0.1243, 0.1512, 0.1022, 0.01461, 0.2032, 0.02827, 0.1582, 0.02827, 0.1582, 0.01461, 0.2032, 0.1243, 0.1243, 0.1022, 0.1512, 0.1022, 0.1512, 0.1243, 0.1243, 0.01, 0.25, 0.01461, 0.2032, 0.01461, 0.2032, 0.01, 0.25, 0.1022, 0.1512, 0.08573, 0.182, 0.08573, 0.182, 0.1022, 0.1512, 0.01461, 0.2968, 0.01, 0.25, 0.01, 0.25, 0.01461, 0.2968, 0.08573, 0.182, 0.07562, 0.2153, 0.07562, 0.2153, 0.08573, 0.182, 0.02827, 0.3418, 0.01461, 0.2968, 0.01461, 0.2968, 0.02827, 0.3418, 0.07562, 0.2153, 0.0722, 0.25, 0.0722, 0.25, 0.07562, 0.2153, 0.05045, 0.3833, 0.02827, 0.3418, 0.02827, 0.3418, 0.05045, 0.3833, 0.0722, 0.25, 0.07562, 0.2847, 0.07562, 0.2847, 0.0722, 0.25, 0.07562, 0.2847, 0.08573, 0.318, 0.08573, 0.318, 0.07562, 0.2847, 0.08573, 0.318, 0.1022, 0.3488, 0.1022, 0.3488, 0.08573, 0.318, 0.1022, 0.3488, 0.1243, 0.3757, 0.1243, 0.3757, 0.1022, 0.3488, 0.4717, 0.3418, 0.453, 0.3768, 0.4497, 0.3831, 0.4717, 0.3418, 0.1243, 0.3757, 0.3757, 0.3757, 0.3757, 0.3757, 0.1243, 0.3757, 0.4854, 0.2968, 0.4717, 0.3418, 0.4717, 0.3418, 0.4854, 0.2968, 0.3757, 0.3757, 0.3978, 0.3488, 0.3978, 0.3488, 0.3757, 0.3757, 0.49, 0.25, 0.4854, 0.2968, 0.4854, 0.2968, 0.49, 0.25, 0.3978, 0.3488, 0.4143, 0.318, 0.4143, 0.318, 0.3978, 0.3488, 0.4854, 0.2032, 0.49, 0.25, 0.49, 0.25, 0.4854, 0.2032, 0.4143, 0.318, 0.4244, 0.2847, 0.4244, 0.2847, 0.4143, 0.318, 0.4717, 0.1582, 0.4854, 0.2032, 0.4854, 0.2032, 0.4717, 0.1582, 0.4244, 0.2847, 0.4278, 0.25, 0.4278, 0.25, 0.4244, 0.2847, 0.4496, 0.1167, 0.4717, 0.1582, 0.4717, 0.1582, 0.4496, 0.1167, 0.4278, 0.25, 0.4244, 0.2153, 0.4244, 0.2153, 0.4278, 0.25, 0.4197, 0.08029, 0.4496, 0.1167, 0.4496, 0.1167, 0.4197, 0.08029, 0.4244, 0.2153, 0.4143, 0.182, 0.4143, 0.182, 0.4244, 0.2153, 0.3833, 0.05045, 0.4197, 0.08029, 0.4197, 0.08029, 0.3833, 0.05045, 0.05733, 0.3787, 0.05476, 0.3886, 0.05045, 0.3833, 0.6516, 0.7163, 0.6516, 0.7163, 0.6484, 0.7203, 0.6483, 0.7205, 0.6474, 0.7215, 0.65, 0.7183, 0.05058, 0.3835, 0.0507, 0.3832, 0.05045, 0.3833, 0.05476, 0.3886, 0.05058, 0.3835, 0.05045, 0.3833, 0.05045, 0.3833, 0.6516, 0.7163, 0.6516, 0.7163, 0.6546, 0.7162, 0.6776, 0.7161, 0.8121, 0.7151, 0.8351, 0.7149, 0.8413, 0.7149, 0.8413, 0.7149, 0.8329, 0.715, 0.8105, 0.7151, 0.6793, 0.7161, 0.6569, 0.7162, 0.8413, 0.7149, 0.8413, 0.7149, 0.8454, 0.7191, 0.844, 0.7177])
me_cylinder.use_remesh_fix_poles = True
me_cylinder.use_remesh_preserve_attributes = False
me_cylinder.use_mirror_vertex_groups = False
me_cylinder.update()
me_cube_002 = bpy.data.meshes.new('Cube.002')
me_cube_002.from_pydata([(-1.0, -1.0, -1.0), (1.0, -1.0, -1.0), (-1.0, 0.0, -1.0), (1.0, 0.0, -1.0), (-1.0, -0.5, -1.0), (1.0, -0.5, -0.438), (-1.0, -0.5, -0.438), (1.0, -0.5, -1.0), (-0.9589, -0.004431, -0.06652), (1.0, -0.25, -1.0), (-1.0, -0.25, -1.0), (1.041, -0.004431, -0.06652), (-1.022, 0.6899, 1.004), (-1.0, 1.0, 0.6899), (1.0, 1.0, 0.6899), (0.9778, 0.6899, 1.004), (-1.032, 0.2139, 0.7741), (-1.035, 0.5166, 1.006), (0.9655, 0.5166, 1.006), (0.9684, 0.2139, 0.7741), (0.9543, 0.242, 0.7687), (-1.0, -1.0, -0.7356), (-1.0, -0.8105, -0.5026), (1.0, -0.8105, -0.5026), (1.0, -1.0, -0.7356), (-1.0, 1.0, -0.4825), (-1.0, 0.4825, -1.0), (1.0, 0.4825, -1.0), (1.0, 1.0, -0.4825)], [], [(3, 20, 19, 11, 9), (5, 6, 22, 23), (4, 7, 1, 0), (7, 5, 23, 24, 1), (10, 8, 16, 17, 12, 13, 25, 26, 2), (1, 24, 21, 0), (11, 8, 6, 5), (10, 9, 7, 4), (9, 11, 5, 7), (2, 3, 9, 10), (15, 12, 17, 18), (4, 6, 8, 10), (26, 27, 3, 2), (12, 15, 14, 13), (19, 16, 8, 11), (18, 19, 20), (16, 19, 18, 17), (27, 28, 14, 15, 18, 20, 3), (23, 22, 21, 24), (0, 21, 22, 6, 4), (27, 26, 25, 28), (25, 13, 14, 28)])
_uv = me_cube_002.uv_layers.new(name='UVMap')
_uv.uv.foreach_set('vector', [0.375, 0.625, 0.5952, 0.625, 0.625, 0.6318, 0.625, 0.6562, 0.375, 0.6562, 0.625, 0.6875, 0.875, 0.6875, 0.875, 0.7263, 0.625, 0.7263, 0.125, 0.6875, 0.375, 0.6875, 0.375, 0.75, 0.125, 0.75, 0.375, 0.6875, 0.625, 0.6875, 0.625, 0.7263, 0.5193, 0.75, 0.375, 0.75, 0.375, 0.09375, 0.625, 0.09375, 0.625, 0.1182, 0.625, 0.1667, 0.625, 0.1966, 0.5862, 0.25, 0.4397, 0.25, 0.375, 0.1853, 0.375, 0.125, 0.375, 0.75, 0.5193, 0.75, 0.5193, 1.0, 0.375, 1.0, 0.625, 0.6562, 0.875, 0.6562, 0.875, 0.6875, 0.625, 0.6875, 0.125, 0.6562, 0.375, 0.6562, 0.375, 0.6875, 0.125, 0.6875, 0.375, 0.6562, 0.625, 0.6562, 0.625, 0.6875, 0.375, 0.6875, 0.125, 0.625, 0.375, 0.625, 0.375, 0.6562, 0.125, 0.6562, 0.625, 0.5534, 0.875, 0.5534, 0.875, 0.5833, 0.625, 0.5833, 0.375, 0.0625, 0.625, 0.0625, 0.625, 0.09375, 0.375, 0.09375, 0.125, 0.5647, 0.375, 0.5647, 0.375, 0.625, 0.125, 0.625, 0.875, 0.5534, 0.625, 0.5534, 0.625, 0.5, 0.875, 0.5, 0.625, 0.6318, 0.875, 0.6318, 0.875, 0.6562, 0.625, 0.6562, 0.625, 0.5833, 0.622, 0.635, 0.5952, 0.625, 0.875, 0.6318, 0.625, 0.6318, 0.625, 0.5833, 0.875, 0.5833, 0.375, 0.5647, 0.4397, 0.5, 0.5862, 0.5, 0.625, 0.5534, 0.625, 0.5833, 0.5952, 0.625, 0.375, 0.625, 0.625, 0.7263, 0.875, 0.7263, 0.875, 0.75, 0.625, 0.75, 0.375, 0.0, 0.5193, 0.0, 0.625, 0.02369, 0.625, 0.0625, 0.375, 0.0625, 0.375, 0.5647, 0.125, 0.5647, 0.125, 0.5, 0.375, 0.5, 0.4397, 0.25, 0.5862, 0.25, 0.5862, 0.5, 0.4397, 0.5])
me_cube_002.use_remesh_fix_poles = True
me_cube_002.use_remesh_preserve_attributes = False
me_cube_002.use_mirror_vertex_groups = False
me_cube_002.update()
me_cylinder_002 = bpy.data.meshes.new('Cylinder.002')
me_cylinder_002.from_pydata([(0.9239, 0.3827, 1.0), (0.9808, 0.1951, 1.0), (1.0, 7.55e-08, 1.0), (0.9808, -0.1951, 1.0), (0.9239, -0.3827, 1.0), (0.8315, -0.5556, 1.0), (0.7071, -0.7071, 1.0), (0.5556, -0.8315, 1.0), (0.3827, -0.9239, 1.0), (0.1951, -0.9808, 1.0), (-3.258e-07, -1.0, 1.0), (-0.1951, -0.9808, 1.0), (-0.3827, -0.9239, 1.0), (-0.5556, -0.8315, 1.0), (-0.7071, -0.7071, 1.0), (-0.8315, -0.5556, 1.0), (-0.9239, -0.3827, 1.0), (-0.9808, -0.1951, 1.0), (-1.0, 9.656e-07, 1.0), (-0.9808, 0.1951, 1.0), (-0.9239, 0.3827, 1.0), (-0.8315, 0.5556, 1.0), (0.8847, 0.3665, 2.104), (0.9392, 0.1868, 2.104), (0.9576, 8.649e-08, 2.104), (0.9392, -0.1868, 2.104), (0.8847, -0.3665, 2.104), (0.7962, -0.532, 2.104), (0.6771, -0.6771, 2.104), (0.532, -0.7962, 2.104), (0.3665, -0.8847, 2.104), (0.1868, -0.9392, 2.104), (-3.082e-07, -0.9576, 2.104), (-0.1868, -0.9392, 2.104), (-0.3665, -0.8847, 2.104), (-0.532, -0.7962, 2.104), (-0.6771, -0.6771, 2.104), (-0.7962, -0.532, 2.104), (-0.8847, -0.3665, 2.104), (-0.9392, -0.1868, 2.104), (-0.9576, 9.389e-07, 2.104), (-0.9392, 0.1868, 2.104), (-0.8847, 0.3665, 2.104), (-0.7962, 0.532, 2.104), (0.7857, 0.4796, 2.104), (0.8061, 0.4796, 1.0), (0.8324, 0.5539, 1.0), (0.8011, 0.523, 2.104), (-0.759, 0.4796, 2.104), (-0.7832, 0.5479, 2.104), (-0.8139, 0.577, 1.0), (-0.7793, 0.4796, 1.0), (0.8052, 0.5006, 1.512), (-0.7731, 0.5006, 1.512), (0.8052, 0.5009, 1.461), (-0.7731, 0.5009, 1.461), (0.8052, 0.5016, 1.412), (-0.7731, 0.5016, 1.412), (0.8052, 0.5028, 1.367), (-0.7731, 0.5028, 1.367), (0.8052, 0.5044, 1.328), (-0.7731, 0.5044, 1.328), (0.8052, 0.5064, 1.295), (-0.7731, 0.5064, 1.295), (0.8052, 0.5086, 1.271), (-0.7731, 0.5086, 1.271), (0.8052, 0.511, 1.257), (-0.7731, 0.511, 1.257), (0.8052, 0.5135, 1.252), (-0.7731, 0.5135, 1.252), (0.8052, 0.516, 1.257), (-0.7731, 0.516, 1.257), (0.8052, 0.5184, 1.271), (-0.7731, 0.5184, 1.271), (0.8052, 0.5207, 1.295), (-0.7731, 0.5207, 1.295), (0.8052, 0.5226, 1.328), (-0.7731, 0.5226, 1.328), (0.8052, 0.5242, 1.367), (-0.7731, 0.5242, 1.367), (0.8052, 0.5254, 1.412), (-0.7731, 0.5254, 1.412), (0.8052, 0.5261, 1.461), (-0.7731, 0.5261, 1.461), (0.8052, 0.5264, 1.512), (-0.7731, 0.5264, 1.512), (0.8052, 0.5261, 1.562), (-0.7731, 0.5261, 1.562), (0.8052, 0.5254, 1.611), (-0.7731, 0.5254, 1.611), (0.8052, 0.5242, 1.656), (-0.7731, 0.5242, 1.656), (0.8052, 0.5226, 1.695), (-0.7731, 0.5226, 1.695), (0.8052, 0.5207, 1.728), (-0.7731, 0.5207, 1.728), (0.8052, 0.5184, 1.752), (-0.7731, 0.5184, 1.752), (0.8052, 0.516, 1.766), (-0.7731, 0.516, 1.766), (0.8052, 0.5135, 1.771), (-0.7731, 0.5135, 1.771), (0.8052, 0.511, 1.766), (-0.7731, 0.511, 1.766), (0.8052, 0.5086, 1.752), (-0.7731, 0.5086, 1.752), (0.8052, 0.5064, 1.728), (-0.7731, 0.5064, 1.728), (0.8052, 0.5044, 1.695), (-0.7731, 0.5044, 1.695), (0.8052, 0.5028, 1.656), (-0.7731, 0.5028, 1.656), (0.8052, 0.5016, 1.611), (-0.7731, 0.5016, 1.611), (0.8052, 0.5009, 1.562), (-0.7731, 0.5009, 1.562)], [], [(8, 7, 29, 30), (9, 8, 30, 31), (10, 9, 31, 32), (11, 10, 32, 33), (12, 11, 33, 34), (13, 12, 34, 35), (14, 13, 35, 36), (15, 14, 36, 37), (16, 15, 37, 38), (17, 16, 38, 39), (18, 17, 39, 40), (19, 18, 40, 41), (20, 19, 41, 42), (21, 20, 42, 43), (0, 46, 47, 22), (1, 0, 22, 23), (2, 1, 23, 24), (3, 2, 24, 25), (4, 3, 25, 26), (5, 4, 26, 27), (6, 5, 27, 28), (7, 6, 28, 29), (47, 44, 48, 49, 43, 42, 41, 40, 39, 38, 37, 36, 35, 34, 33, 32, 31, 30, 29, 28, 27, 26, 25, 24, 23, 22), (51, 48, 44, 45), (49, 50, 21, 43), (48, 51, 50, 49), (50, 51, 45, 46, 0, 1, 2, 3, 4, 5, 6, 7, 8, 9, 10, 11, 12, 13, 14, 15, 16, 17, 18, 19, 20, 21), (45, 44, 47, 46), (52, 53, 55, 54), (54, 55, 57, 56), (56, 57, 59, 58), (58, 59, 61, 60), (60, 61, 63, 62), (62, 63, 65, 64), (64, 65, 67, 66), (66, 67, 69, 68), (68, 69, 71, 70), (70, 71, 73, 72), (72, 73, 75, 74), (74, 75, 77, 76), (76, 77, 79, 78), (78, 79, 81, 80), (80, 81, 83, 82), (82, 83, 85, 84), (84, 85, 87, 86), (86, 87, 89, 88), (88, 89, 91, 90), (90, 91, 93, 92), (92, 93, 95, 94), (94, 95, 97, 96), (96, 97, 99, 98), (98, 99, 101, 100), (100, 101, 103, 102), (102, 103, 105, 104), (104, 105, 107, 106), (106, 107, 109, 108), (108, 109, 111, 110), (110, 111, 113, 112), (55, 53, 115, 113, 111, 109, 107, 105, 103, 101, 99, 97, 95, 93, 91, 89, 87, 85, 83, 81, 79, 77, 75, 73, 71, 69, 67, 65, 63, 61, 59, 57), (112, 113, 115, 114), (114, 115, 53, 52), (52, 54, 56, 58, 60, 62, 64, 66, 68, 70, 72, 74, 76, 78, 80, 82, 84, 86, 88, 90, 92, 94, 96, 98, 100, 102, 104, 106, 108, 110, 112, 114)])
_uv = me_cylinder_002.uv_layers.new(name='UVMap')
_uv.uv.foreach_set('vector', [0.3418, 0.02827, 0.3833, 0.05045, 0.3833, 0.05045, 0.3418, 0.02827, 0.2968, 0.01461, 0.3418, 0.02827, 0.3418, 0.02827, 0.2968, 0.01461, 0.25, 0.01, 0.2968, 0.01461, 0.2968, 0.01461, 0.25, 0.01, 0.2032, 0.01461, 0.25, 0.01, 0.25, 0.01, 0.2032, 0.01461, 0.1582, 0.02827, 0.2032, 0.01461, 0.2032, 0.01461, 0.1582, 0.02827, 0.1167, 0.05045, 0.1582, 0.02827, 0.1582, 0.02827, 0.1167, 0.05045, 0.08029, 0.08029, 0.1167, 0.05045, 0.1167, 0.05045, 0.08029, 0.08029, 0.05045, 0.1167, 0.08029, 0.08029, 0.08029, 0.08029, 0.05045, 0.1167, 0.02827, 0.1582, 0.05045, 0.1167, 0.05045, 0.1167, 0.02827, 0.1582, 0.01461, 0.2032, 0.02827, 0.1582, 0.02827, 0.1582, 0.01461, 0.2032, 0.01, 0.25, 0.01461, 0.2032, 0.01461, 0.2032, 0.01, 0.25, 0.01461, 0.2968, 0.01, 0.25, 0.01, 0.25, 0.01461, 0.2968, 0.02827, 0.3418, 0.01461, 0.2968, 0.01461, 0.2968, 0.02827, 0.3418, 0.05045, 0.3833, 0.02827, 0.3418, 0.02827, 0.3418, 0.05045, 0.3833, 0.4717, 0.3418, 0.4498, 0.3829, 0.4508, 0.3811, 0.4717, 0.3418, 0.4854, 0.2968, 0.4717, 0.3418, 0.4717, 0.3418, 0.4854, 0.2968, 0.49, 0.25, 0.4854, 0.2968, 0.4854, 0.2968, 0.49, 0.25, 0.4854, 0.2032, 0.49, 0.25, 0.49, 0.25, 0.4854, 0.2032, 0.4717, 0.1582, 0.4854, 0.2032, 0.4854, 0.2032, 0.4717, 0.1582, 0.4496, 0.1167, 0.4717, 0.1582, 0.4717, 0.1582, 0.4496, 0.1167, 0.4197, 0.08029, 0.4496, 0.1167, 0.4496, 0.1167, 0.4197, 0.08029, 0.3833, 0.05045, 0.4197, 0.08029, 0.4197, 0.08029, 0.3833, 0.05045, 0.4508, 0.3811, 0.4469, 0.3702, 0.05979, 0.3702, 0.05371, 0.3873, 0.05045, 0.3833, 0.02827, 0.3418, 0.01461, 0.2968, 0.01, 0.25, 0.01461, 0.2032, 0.02827, 0.1582, 0.05045, 0.1167, 0.08029, 0.08029, 0.1167, 0.05045, 0.1582, 0.02827, 0.2032, 0.01461, 0.25, 0.01, 0.2968, 0.01461, 0.3418, 0.02827, 0.3833, 0.05045, 0.4197, 0.08029, 0.4496, 0.1167, 0.4717, 0.1582, 0.4854, 0.2032, 0.49, 0.25, 0.4854, 0.2968, 0.4717, 0.3418, 0.6516, 0.7163, 0.6516, 0.7163, 0.8413, 0.7149, 0.8413, 0.7149, 0.05371, 0.3873, 0.05467, 0.3885, 0.05045, 0.3833, 0.05045, 0.3833, 0.6516, 0.7163, 0.6516, 0.7163, 0.6474, 0.7216, 0.6486, 0.72, 0.05467, 0.3885, 0.06296, 0.3651, 0.4435, 0.3651, 0.4498, 0.3829, 0.4717, 0.3418, 0.4854, 0.2968, 0.49, 0.25, 0.4854, 0.2032, 0.4717, 0.1582, 0.4496, 0.1167, 0.4197, 0.08029, 0.3833, 0.05045, 0.3418, 0.02827, 0.2968, 0.01461, 0.25, 0.01, 0.2032, 0.01461, 0.1582, 0.02827, 0.1167, 0.05045, 0.08029, 0.08029, 0.05045, 0.1167, 0.02827, 0.1582, 0.01461, 0.2032, 0.01, 0.25, 0.01461, 0.2968, 0.02827, 0.3418, 0.05045, 0.3833, 0.8413, 0.7149, 0.8413, 0.7149, 0.8437, 0.7174, 0.8454, 0.7191, 1.0, 0.5, 1.0, 1.0, 0.9688, 1.0, 0.9688, 0.5, 0.9688, 0.5, 0.9688, 1.0, 0.9375, 1.0, 0.9375, 0.5, 0.9375, 0.5, 0.9375, 1.0, 0.9062, 1.0, 0.9062, 0.5, 0.9062, 0.5, 0.9062, 1.0, 0.875, 1.0, 0.875, 0.5, 0.875, 0.5, 0.875, 1.0, 0.8438, 1.0, 0.8438, 0.5, 0.8438, 0.5, 0.8438, 1.0, 0.8125, 1.0, 0.8125, 0.5, 0.8125, 0.5, 0.8125, 1.0, 0.7812, 1.0, 0.7812, 0.5, 0.7812, 0.5, 0.7812, 1.0, 0.75, 1.0, 0.75, 0.5, 0.75, 0.5, 0.75, 1.0, 0.7188, 1.0, 0.7188, 0.5, 0.7188, 0.5, 0.7188, 1.0, 0.6875, 1.0, 0.6875, 0.5, 0.6875, 0.5, 0.6875, 1.0, 0.6562, 1.0, 0.6562, 0.5, 0.6562, 0.5, 0.6562, 1.0, 0.625, 1.0, 0.625, 0.5, 0.625, 0.5, 0.625, 1.0, 0.5938, 1.0, 0.5938, 0.5, 0.5938, 0.5, 0.5938, 1.0, 0.5625, 1.0, 0.5625, 0.5, 0.5625, 0.5, 0.5625, 1.0, 0.5312, 1.0, 0.5312, 0.5, 0.5312, 0.5, 0.5312, 1.0, 0.5, 1.0, 0.5, 0.5, 0.5, 0.5, 0.5, 1.0, 0.4688, 1.0, 0.4688, 0.5, 0.4688, 0.5, 0.4688, 1.0, 0.4375, 1.0, 0.4375, 0.5, 0.4375, 0.5, 0.4375, 1.0, 0.4062, 1.0, 0.4062, 0.5, 0.4062, 0.5, 0.4062, 1.0, 0.375, 1.0, 0.375, 0.5, 0.375, 0.5, 0.375, 1.0, 0.3438, 1.0, 0.3438, 0.5, 0.3438, 0.5, 0.3438, 1.0, 0.3125, 1.0, 0.3125, 0.5, 0.3125, 0.5, 0.3125, 1.0, 0.2812, 1.0, 0.2812, 0.5, 0.2812, 0.5, 0.2812, 1.0, 0.25, 1.0, 0.25, 0.5, 0.25, 0.5, 0.25, 1.0, 0.2188, 1.0, 0.2188, 0.5, 0.2188, 0.5, 0.2188, 1.0, 0.1875, 1.0, 0.1875, 0.5, 0.1875, 0.5, 0.1875, 1.0, 0.1562, 1.0, 0.1562, 0.5, 0.1562, 0.5, 0.1562, 1.0, 0.125, 1.0, 0.125, 0.5, 0.125, 0.5, 0.125, 1.0, 0.09375, 1.0, 0.09375, 0.5, 0.09375, 0.5, 0.09375, 1.0, 0.0625, 1.0, 0.0625, 0.5, 0.2968, 0.4854, 0.25, 0.49, 0.2032, 0.4854, 0.1582, 0.4717, 0.1167, 0.4496, 0.08029, 0.4197, 0.05045, 0.3833, 0.02827, 0.3418, 0.01461, 0.2968, 0.01, 0.25, 0.01461, 0.2032, 0.02827, 0.1582, 0.05045, 0.1167, 0.08029, 0.08029, 0.1167, 0.05045, 0.1582, 0.02827, 0.2032, 0.01461, 0.25, 0.01, 0.2968, 0.01461, 0.3418, 0.02827, 0.3833, 0.05045, 0.4197, 0.08029, 0.4496, 0.1167, 0.4717, 0.1582, 0.4854, 0.2032, 0.49, 0.25, 0.4854, 0.2968, 0.4717, 0.3418, 0.4496, 0.3833, 0.4197, 0.4197, 0.3833, 0.4496, 0.3418, 0.4717, 0.0625, 0.5, 0.0625, 1.0, 0.03125, 1.0, 0.03125, 0.5, 0.03125, 0.5, 0.03125, 1.0, 0.0, 1.0, 0.0, 0.5, 0.75, 0.49, 0.7968, 0.4854, 0.8418, 0.4717, 0.8833, 0.4496, 0.9197, 0.4197, 0.9496, 0.3833, 0.9717, 0.3418, 0.9854, 0.2968, 0.99, 0.25, 0.9854, 0.2032, 0.9717, 0.1582, 0.9496, 0.1167, 0.9197, 0.08029, 0.8833, 0.05045, 0.8418, 0.02827, 0.7968, 0.01461, 0.75, 0.01, 0.7032, 0.01461, 0.6582, 0.02827, 0.6167, 0.05045, 0.5803, 0.08029, 0.5504, 0.1167, 0.5283, 0.1582, 0.5146, 0.2032, 0.51, 0.25, 0.5146, 0.2968, 0.5283, 0.3418, 0.5504, 0.3833, 0.5803, 0.4197, 0.6167, 0.4496, 0.6582, 0.4717, 0.7032, 0.4854])
me_cylinder_002.use_remesh_fix_poles = True
me_cylinder_002.use_remesh_preserve_attributes = False
me_cylinder_002.use_mirror_vertex_groups = False
me_cylinder_002.update()

# ---- objects
ob_toileit = bpy.data.objects.new('toileit', me_cube)
ob_seat = bpy.data.objects.new('seat', me_cylinder)
ob_flush = bpy.data.objects.new('flush', me_cube_002)
ob_cover = bpy.data.objects.new('cover', me_cylinder_002)

# ---- transforms, parenting, visibility, modifiers, constraints
ob_toileit.location = (0.0, 0.0, 2.023)
ob_toileit.rotation_euler = (0.0, -0.0, -3.142)
ob_toileit.scale = (2.01, 2.75, 2.0)
ob_toileit.lineart.crease_threshold = 0.0
ob_seat.location = (-0.02513, 0.0, 3.907)
ob_seat.scale = (1.882, 2.537, 0.1255)
ob_seat.lineart.crease_threshold = 0.0
ob_flush.location = (-1.864, 2.005, 6.928)
ob_flush.rotation_euler = (0.0, -0.0, 0.279)
ob_flush.scale = (0.07293, 0.1833, 0.1121)
ob_flush.lineart.crease_threshold = 0.0
ob_cover.location = (-0.02513, -0.1178, 4.046)
ob_cover.scale = (1.882, 2.537, 0.1255)
ob_cover.lineart.crease_threshold = 0.0

# ---- collection membership
scene.collection.objects.link(ob_toileit)
scene.collection.objects.link(ob_seat)
scene.collection.objects.link(ob_flush)
scene.collection.objects.link(ob_cover)

# ---- scene / render settings (as saved in the file)
scene.frame_start = 1; scene.frame_end = 250; scene.frame_set(1)
scene.render.engine = 'BLENDER_EEVEE_NEXT'
scene.cycles.use_denoising = False
scene.cycles.samples = 128
scene.cycles.sampling_pattern = 'TABULATED_SOBOL'
scene.cycles.use_adaptive_sampling = False
scene.cycles.use_light_tree = False
scene.view_settings.view_transform = 'Filmic'
bpy.context.view_layer.update()

# ---- added for rendering (the .blend has no active camera and no usable light): camera, sun
cam_auto = bpy.data.cameras.new('AutoCamera')
cam_auto.lens = 50.0
cam_auto.sensor_width = 36.0
cam_auto.clip_end = 1000.0
ob_auto_camera = bpy.data.objects.new('AutoCamera', cam_auto)
scene.collection.objects.link(ob_auto_camera)
ob_auto_camera.location = (9.86629, -11.5864, 11.5776)
ob_auto_camera.rotation_euler = (1.09748, -7.21219e-08, 0.694738)
scene.camera = ob_auto_camera
light_auto_sun = bpy.data.lights.new('AutoSun', 'SUN')
light_auto_sun.energy = 3.0
light_auto_sun.angle = 0.0523599
ob_auto_sun = bpy.data.objects.new('AutoSun', light_auto_sun)
scene.collection.objects.link(ob_auto_sun)
ob_auto_sun.rotation_euler = (0.872665, 0.174533, 0.523599)
bpy.context.view_layer.update()
